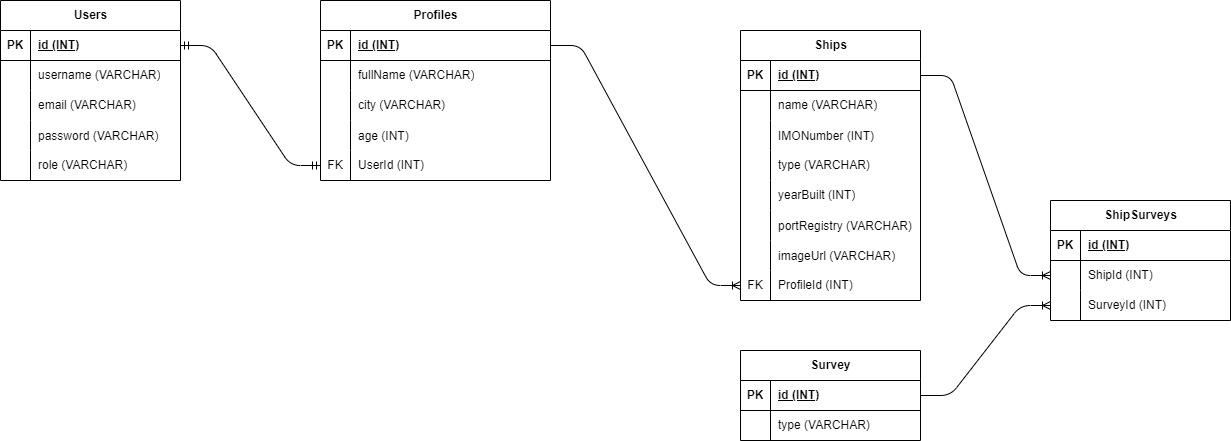

The diagram above was exported from draw.io. Its source (the exported page's mxGraphModel, read from the mxfile embedded in the PNG):
<mxGraphModel dx="505" dy="701" grid="1" gridSize="10" guides="1" tooltips="1" connect="1" arrows="1" fold="1" page="1" pageScale="1" pageWidth="850" pageHeight="1100" math="0" shadow="0">
  <root>
    <mxCell id="0" />
    <mxCell id="1" parent="0" />
    <mxCell id="2" value="Users" style="shape=table;startSize=30;container=1;collapsible=1;childLayout=tableLayout;fixedRows=1;rowLines=0;fontStyle=1;align=center;resizeLast=1;html=1;" parent="1" vertex="1">
      <mxGeometry x="180" y="150" width="180" height="180" as="geometry" />
    </mxCell>
    <mxCell id="3" value="" style="shape=tableRow;horizontal=0;startSize=0;swimlaneHead=0;swimlaneBody=0;fillColor=none;collapsible=0;dropTarget=0;points=[[0,0.5],[1,0.5]];portConstraint=eastwest;top=0;left=0;right=0;bottom=1;" parent="2" vertex="1">
      <mxGeometry y="30" width="180" height="30" as="geometry" />
    </mxCell>
    <mxCell id="4" value="PK" style="shape=partialRectangle;connectable=0;fillColor=none;top=0;left=0;bottom=0;right=0;fontStyle=1;overflow=hidden;whiteSpace=wrap;html=1;" parent="3" vertex="1">
      <mxGeometry width="30" height="30" as="geometry">
        <mxRectangle width="30" height="30" as="alternateBounds" />
      </mxGeometry>
    </mxCell>
    <mxCell id="5" value="id (INT)" style="shape=partialRectangle;connectable=0;fillColor=none;top=0;left=0;bottom=0;right=0;align=left;spacingLeft=6;fontStyle=5;overflow=hidden;whiteSpace=wrap;html=1;" parent="3" vertex="1">
      <mxGeometry x="30" width="150" height="30" as="geometry">
        <mxRectangle width="150" height="30" as="alternateBounds" />
      </mxGeometry>
    </mxCell>
    <mxCell id="6" value="" style="shape=tableRow;horizontal=0;startSize=0;swimlaneHead=0;swimlaneBody=0;fillColor=none;collapsible=0;dropTarget=0;points=[[0,0.5],[1,0.5]];portConstraint=eastwest;top=0;left=0;right=0;bottom=0;" parent="2" vertex="1">
      <mxGeometry y="60" width="180" height="30" as="geometry" />
    </mxCell>
    <mxCell id="7" value="" style="shape=partialRectangle;connectable=0;fillColor=none;top=0;left=0;bottom=0;right=0;editable=1;overflow=hidden;whiteSpace=wrap;html=1;" parent="6" vertex="1">
      <mxGeometry width="30" height="30" as="geometry">
        <mxRectangle width="30" height="30" as="alternateBounds" />
      </mxGeometry>
    </mxCell>
    <mxCell id="8" value="username (VARCHAR)" style="shape=partialRectangle;connectable=0;fillColor=none;top=0;left=0;bottom=0;right=0;align=left;spacingLeft=6;overflow=hidden;whiteSpace=wrap;html=1;" parent="6" vertex="1">
      <mxGeometry x="30" width="150" height="30" as="geometry">
        <mxRectangle width="150" height="30" as="alternateBounds" />
      </mxGeometry>
    </mxCell>
    <mxCell id="9" value="" style="shape=tableRow;horizontal=0;startSize=0;swimlaneHead=0;swimlaneBody=0;fillColor=none;collapsible=0;dropTarget=0;points=[[0,0.5],[1,0.5]];portConstraint=eastwest;top=0;left=0;right=0;bottom=0;" parent="2" vertex="1">
      <mxGeometry y="90" width="180" height="30" as="geometry" />
    </mxCell>
    <mxCell id="10" value="" style="shape=partialRectangle;connectable=0;fillColor=none;top=0;left=0;bottom=0;right=0;editable=1;overflow=hidden;whiteSpace=wrap;html=1;" parent="9" vertex="1">
      <mxGeometry width="30" height="30" as="geometry">
        <mxRectangle width="30" height="30" as="alternateBounds" />
      </mxGeometry>
    </mxCell>
    <mxCell id="11" value="email (VARCHAR)" style="shape=partialRectangle;connectable=0;fillColor=none;top=0;left=0;bottom=0;right=0;align=left;spacingLeft=6;overflow=hidden;whiteSpace=wrap;html=1;" parent="9" vertex="1">
      <mxGeometry x="30" width="150" height="30" as="geometry">
        <mxRectangle width="150" height="30" as="alternateBounds" />
      </mxGeometry>
    </mxCell>
    <mxCell id="78" value="" style="shape=tableRow;horizontal=0;startSize=0;swimlaneHead=0;swimlaneBody=0;fillColor=none;collapsible=0;dropTarget=0;points=[[0,0.5],[1,0.5]];portConstraint=eastwest;top=0;left=0;right=0;bottom=0;" parent="2" vertex="1">
      <mxGeometry y="120" width="180" height="30" as="geometry" />
    </mxCell>
    <mxCell id="79" value="" style="shape=partialRectangle;connectable=0;fillColor=none;top=0;left=0;bottom=0;right=0;editable=1;overflow=hidden;" parent="78" vertex="1">
      <mxGeometry width="30" height="30" as="geometry">
        <mxRectangle width="30" height="30" as="alternateBounds" />
      </mxGeometry>
    </mxCell>
    <mxCell id="80" value="password (VARCHAR)" style="shape=partialRectangle;connectable=0;fillColor=none;top=0;left=0;bottom=0;right=0;align=left;spacingLeft=6;overflow=hidden;" parent="78" vertex="1">
      <mxGeometry x="30" width="150" height="30" as="geometry">
        <mxRectangle width="150" height="30" as="alternateBounds" />
      </mxGeometry>
    </mxCell>
    <mxCell id="12" value="" style="shape=tableRow;horizontal=0;startSize=0;swimlaneHead=0;swimlaneBody=0;fillColor=none;collapsible=0;dropTarget=0;points=[[0,0.5],[1,0.5]];portConstraint=eastwest;top=0;left=0;right=0;bottom=0;" parent="2" vertex="1">
      <mxGeometry y="150" width="180" height="30" as="geometry" />
    </mxCell>
    <mxCell id="13" value="" style="shape=partialRectangle;connectable=0;fillColor=none;top=0;left=0;bottom=0;right=0;editable=1;overflow=hidden;whiteSpace=wrap;html=1;" parent="12" vertex="1">
      <mxGeometry width="30" height="30" as="geometry">
        <mxRectangle width="30" height="30" as="alternateBounds" />
      </mxGeometry>
    </mxCell>
    <mxCell id="14" value="role (VARCHAR)" style="shape=partialRectangle;connectable=0;fillColor=none;top=0;left=0;bottom=0;right=0;align=left;spacingLeft=6;overflow=hidden;whiteSpace=wrap;html=1;" parent="12" vertex="1">
      <mxGeometry x="30" width="150" height="30" as="geometry">
        <mxRectangle width="150" height="30" as="alternateBounds" />
      </mxGeometry>
    </mxCell>
    <mxCell id="15" value="Profiles" style="shape=table;startSize=30;container=1;collapsible=1;childLayout=tableLayout;fixedRows=1;rowLines=0;fontStyle=1;align=center;resizeLast=1;html=1;" parent="1" vertex="1">
      <mxGeometry x="500" y="150" width="230" height="180" as="geometry" />
    </mxCell>
    <mxCell id="16" value="" style="shape=tableRow;horizontal=0;startSize=0;swimlaneHead=0;swimlaneBody=0;fillColor=none;collapsible=0;dropTarget=0;points=[[0,0.5],[1,0.5]];portConstraint=eastwest;top=0;left=0;right=0;bottom=1;" parent="15" vertex="1">
      <mxGeometry y="30" width="230" height="30" as="geometry" />
    </mxCell>
    <mxCell id="17" value="PK" style="shape=partialRectangle;connectable=0;fillColor=none;top=0;left=0;bottom=0;right=0;fontStyle=1;overflow=hidden;whiteSpace=wrap;html=1;" parent="16" vertex="1">
      <mxGeometry width="30" height="30" as="geometry">
        <mxRectangle width="30" height="30" as="alternateBounds" />
      </mxGeometry>
    </mxCell>
    <mxCell id="18" value="id (INT)" style="shape=partialRectangle;connectable=0;fillColor=none;top=0;left=0;bottom=0;right=0;align=left;spacingLeft=6;fontStyle=5;overflow=hidden;whiteSpace=wrap;html=1;" parent="16" vertex="1">
      <mxGeometry x="30" width="200" height="30" as="geometry">
        <mxRectangle width="200" height="30" as="alternateBounds" />
      </mxGeometry>
    </mxCell>
    <mxCell id="19" value="" style="shape=tableRow;horizontal=0;startSize=0;swimlaneHead=0;swimlaneBody=0;fillColor=none;collapsible=0;dropTarget=0;points=[[0,0.5],[1,0.5]];portConstraint=eastwest;top=0;left=0;right=0;bottom=0;" parent="15" vertex="1">
      <mxGeometry y="60" width="230" height="30" as="geometry" />
    </mxCell>
    <mxCell id="20" value="" style="shape=partialRectangle;connectable=0;fillColor=none;top=0;left=0;bottom=0;right=0;editable=1;overflow=hidden;whiteSpace=wrap;html=1;" parent="19" vertex="1">
      <mxGeometry width="30" height="30" as="geometry">
        <mxRectangle width="30" height="30" as="alternateBounds" />
      </mxGeometry>
    </mxCell>
    <mxCell id="21" value="fullName (VARCHAR)" style="shape=partialRectangle;connectable=0;fillColor=none;top=0;left=0;bottom=0;right=0;align=left;spacingLeft=6;overflow=hidden;whiteSpace=wrap;html=1;" parent="19" vertex="1">
      <mxGeometry x="30" width="200" height="30" as="geometry">
        <mxRectangle width="200" height="30" as="alternateBounds" />
      </mxGeometry>
    </mxCell>
    <mxCell id="22" value="" style="shape=tableRow;horizontal=0;startSize=0;swimlaneHead=0;swimlaneBody=0;fillColor=none;collapsible=0;dropTarget=0;points=[[0,0.5],[1,0.5]];portConstraint=eastwest;top=0;left=0;right=0;bottom=0;" parent="15" vertex="1">
      <mxGeometry y="90" width="230" height="30" as="geometry" />
    </mxCell>
    <mxCell id="23" value="" style="shape=partialRectangle;connectable=0;fillColor=none;top=0;left=0;bottom=0;right=0;editable=1;overflow=hidden;whiteSpace=wrap;html=1;" parent="22" vertex="1">
      <mxGeometry width="30" height="30" as="geometry">
        <mxRectangle width="30" height="30" as="alternateBounds" />
      </mxGeometry>
    </mxCell>
    <mxCell id="24" value="city (VARCHAR)" style="shape=partialRectangle;connectable=0;fillColor=none;top=0;left=0;bottom=0;right=0;align=left;spacingLeft=6;overflow=hidden;whiteSpace=wrap;html=1;" parent="22" vertex="1">
      <mxGeometry x="30" width="200" height="30" as="geometry">
        <mxRectangle width="200" height="30" as="alternateBounds" />
      </mxGeometry>
    </mxCell>
    <mxCell id="104" value="" style="shape=tableRow;horizontal=0;startSize=0;swimlaneHead=0;swimlaneBody=0;fillColor=none;collapsible=0;dropTarget=0;points=[[0,0.5],[1,0.5]];portConstraint=eastwest;top=0;left=0;right=0;bottom=0;" parent="15" vertex="1">
      <mxGeometry y="120" width="230" height="30" as="geometry" />
    </mxCell>
    <mxCell id="105" value="" style="shape=partialRectangle;connectable=0;fillColor=none;top=0;left=0;bottom=0;right=0;editable=1;overflow=hidden;" parent="104" vertex="1">
      <mxGeometry width="30" height="30" as="geometry">
        <mxRectangle width="30" height="30" as="alternateBounds" />
      </mxGeometry>
    </mxCell>
    <mxCell id="106" value="age (INT)" style="shape=partialRectangle;connectable=0;fillColor=none;top=0;left=0;bottom=0;right=0;align=left;spacingLeft=6;overflow=hidden;" parent="104" vertex="1">
      <mxGeometry x="30" width="200" height="30" as="geometry">
        <mxRectangle width="200" height="30" as="alternateBounds" />
      </mxGeometry>
    </mxCell>
    <mxCell id="25" value="" style="shape=tableRow;horizontal=0;startSize=0;swimlaneHead=0;swimlaneBody=0;fillColor=none;collapsible=0;dropTarget=0;points=[[0,0.5],[1,0.5]];portConstraint=eastwest;top=0;left=0;right=0;bottom=0;" parent="15" vertex="1">
      <mxGeometry y="150" width="230" height="30" as="geometry" />
    </mxCell>
    <mxCell id="26" value="FK" style="shape=partialRectangle;connectable=0;fillColor=none;top=0;left=0;bottom=0;right=0;editable=1;overflow=hidden;whiteSpace=wrap;html=1;" parent="25" vertex="1">
      <mxGeometry width="30" height="30" as="geometry">
        <mxRectangle width="30" height="30" as="alternateBounds" />
      </mxGeometry>
    </mxCell>
    <mxCell id="27" value="UserId (INT)" style="shape=partialRectangle;connectable=0;fillColor=none;top=0;left=0;bottom=0;right=0;align=left;spacingLeft=6;overflow=hidden;whiteSpace=wrap;html=1;" parent="25" vertex="1">
      <mxGeometry x="30" width="200" height="30" as="geometry">
        <mxRectangle width="200" height="30" as="alternateBounds" />
      </mxGeometry>
    </mxCell>
    <mxCell id="29" value="" style="edgeStyle=entityRelationEdgeStyle;fontSize=12;html=1;endArrow=ERmandOne;startArrow=ERmandOne;entryX=0;entryY=0.5;entryDx=0;entryDy=0;exitX=1;exitY=0.5;exitDx=0;exitDy=0;" parent="1" source="3" target="25" edge="1">
      <mxGeometry width="100" height="100" relative="1" as="geometry">
        <mxPoint x="370" y="300" as="sourcePoint" />
        <mxPoint x="470" y="200" as="targetPoint" />
      </mxGeometry>
    </mxCell>
    <mxCell id="30" value="Ships" style="shape=table;startSize=30;container=1;collapsible=1;childLayout=tableLayout;fixedRows=1;rowLines=0;fontStyle=1;align=center;resizeLast=1;html=1;" parent="1" vertex="1">
      <mxGeometry x="920" y="180" width="180" height="270" as="geometry" />
    </mxCell>
    <mxCell id="31" value="" style="shape=tableRow;horizontal=0;startSize=0;swimlaneHead=0;swimlaneBody=0;fillColor=none;collapsible=0;dropTarget=0;points=[[0,0.5],[1,0.5]];portConstraint=eastwest;top=0;left=0;right=0;bottom=1;" parent="30" vertex="1">
      <mxGeometry y="30" width="180" height="30" as="geometry" />
    </mxCell>
    <mxCell id="32" value="PK" style="shape=partialRectangle;connectable=0;fillColor=none;top=0;left=0;bottom=0;right=0;fontStyle=1;overflow=hidden;whiteSpace=wrap;html=1;" parent="31" vertex="1">
      <mxGeometry width="30" height="30" as="geometry">
        <mxRectangle width="30" height="30" as="alternateBounds" />
      </mxGeometry>
    </mxCell>
    <mxCell id="33" value="id (INT)" style="shape=partialRectangle;connectable=0;fillColor=none;top=0;left=0;bottom=0;right=0;align=left;spacingLeft=6;fontStyle=5;overflow=hidden;whiteSpace=wrap;html=1;" parent="31" vertex="1">
      <mxGeometry x="30" width="150" height="30" as="geometry">
        <mxRectangle width="150" height="30" as="alternateBounds" />
      </mxGeometry>
    </mxCell>
    <mxCell id="34" value="" style="shape=tableRow;horizontal=0;startSize=0;swimlaneHead=0;swimlaneBody=0;fillColor=none;collapsible=0;dropTarget=0;points=[[0,0.5],[1,0.5]];portConstraint=eastwest;top=0;left=0;right=0;bottom=0;" parent="30" vertex="1">
      <mxGeometry y="60" width="180" height="30" as="geometry" />
    </mxCell>
    <mxCell id="35" value="" style="shape=partialRectangle;connectable=0;fillColor=none;top=0;left=0;bottom=0;right=0;editable=1;overflow=hidden;whiteSpace=wrap;html=1;" parent="34" vertex="1">
      <mxGeometry width="30" height="30" as="geometry">
        <mxRectangle width="30" height="30" as="alternateBounds" />
      </mxGeometry>
    </mxCell>
    <mxCell id="36" value="name (VARCHAR)" style="shape=partialRectangle;connectable=0;fillColor=none;top=0;left=0;bottom=0;right=0;align=left;spacingLeft=6;overflow=hidden;whiteSpace=wrap;html=1;" parent="34" vertex="1">
      <mxGeometry x="30" width="150" height="30" as="geometry">
        <mxRectangle width="150" height="30" as="alternateBounds" />
      </mxGeometry>
    </mxCell>
    <mxCell id="107" value="" style="shape=tableRow;horizontal=0;startSize=0;swimlaneHead=0;swimlaneBody=0;fillColor=none;collapsible=0;dropTarget=0;points=[[0,0.5],[1,0.5]];portConstraint=eastwest;top=0;left=0;right=0;bottom=0;" parent="30" vertex="1">
      <mxGeometry y="90" width="180" height="30" as="geometry" />
    </mxCell>
    <mxCell id="108" value="" style="shape=partialRectangle;connectable=0;fillColor=none;top=0;left=0;bottom=0;right=0;editable=1;overflow=hidden;" parent="107" vertex="1">
      <mxGeometry width="30" height="30" as="geometry">
        <mxRectangle width="30" height="30" as="alternateBounds" />
      </mxGeometry>
    </mxCell>
    <mxCell id="109" value="IMONumber (INT)" style="shape=partialRectangle;connectable=0;fillColor=none;top=0;left=0;bottom=0;right=0;align=left;spacingLeft=6;overflow=hidden;" parent="107" vertex="1">
      <mxGeometry x="30" width="150" height="30" as="geometry">
        <mxRectangle width="150" height="30" as="alternateBounds" />
      </mxGeometry>
    </mxCell>
    <mxCell id="37" value="" style="shape=tableRow;horizontal=0;startSize=0;swimlaneHead=0;swimlaneBody=0;fillColor=none;collapsible=0;dropTarget=0;points=[[0,0.5],[1,0.5]];portConstraint=eastwest;top=0;left=0;right=0;bottom=0;" parent="30" vertex="1">
      <mxGeometry y="120" width="180" height="30" as="geometry" />
    </mxCell>
    <mxCell id="38" value="" style="shape=partialRectangle;connectable=0;fillColor=none;top=0;left=0;bottom=0;right=0;editable=1;overflow=hidden;whiteSpace=wrap;html=1;" parent="37" vertex="1">
      <mxGeometry width="30" height="30" as="geometry">
        <mxRectangle width="30" height="30" as="alternateBounds" />
      </mxGeometry>
    </mxCell>
    <mxCell id="39" value="type (VARCHAR)" style="shape=partialRectangle;connectable=0;fillColor=none;top=0;left=0;bottom=0;right=0;align=left;spacingLeft=6;overflow=hidden;whiteSpace=wrap;html=1;" parent="37" vertex="1">
      <mxGeometry x="30" width="150" height="30" as="geometry">
        <mxRectangle width="150" height="30" as="alternateBounds" />
      </mxGeometry>
    </mxCell>
    <mxCell id="40" value="" style="shape=tableRow;horizontal=0;startSize=0;swimlaneHead=0;swimlaneBody=0;fillColor=none;collapsible=0;dropTarget=0;points=[[0,0.5],[1,0.5]];portConstraint=eastwest;top=0;left=0;right=0;bottom=0;" parent="30" vertex="1">
      <mxGeometry y="150" width="180" height="30" as="geometry" />
    </mxCell>
    <mxCell id="41" value="" style="shape=partialRectangle;connectable=0;fillColor=none;top=0;left=0;bottom=0;right=0;editable=1;overflow=hidden;whiteSpace=wrap;html=1;" parent="40" vertex="1">
      <mxGeometry width="30" height="30" as="geometry">
        <mxRectangle width="30" height="30" as="alternateBounds" />
      </mxGeometry>
    </mxCell>
    <mxCell id="42" value="yearBuilt (INT)" style="shape=partialRectangle;connectable=0;fillColor=none;top=0;left=0;bottom=0;right=0;align=left;spacingLeft=6;overflow=hidden;whiteSpace=wrap;html=1;" parent="40" vertex="1">
      <mxGeometry x="30" width="150" height="30" as="geometry">
        <mxRectangle width="150" height="30" as="alternateBounds" />
      </mxGeometry>
    </mxCell>
    <mxCell id="101" value="" style="shape=tableRow;horizontal=0;startSize=0;swimlaneHead=0;swimlaneBody=0;fillColor=none;collapsible=0;dropTarget=0;points=[[0,0.5],[1,0.5]];portConstraint=eastwest;top=0;left=0;right=0;bottom=0;" parent="30" vertex="1">
      <mxGeometry y="180" width="180" height="30" as="geometry" />
    </mxCell>
    <mxCell id="102" value="" style="shape=partialRectangle;connectable=0;fillColor=none;top=0;left=0;bottom=0;right=0;editable=1;overflow=hidden;" parent="101" vertex="1">
      <mxGeometry width="30" height="30" as="geometry">
        <mxRectangle width="30" height="30" as="alternateBounds" />
      </mxGeometry>
    </mxCell>
    <mxCell id="103" value="portRegistry (VARCHAR)" style="shape=partialRectangle;connectable=0;fillColor=none;top=0;left=0;bottom=0;right=0;align=left;spacingLeft=6;overflow=hidden;" parent="101" vertex="1">
      <mxGeometry x="30" width="150" height="30" as="geometry">
        <mxRectangle width="150" height="30" as="alternateBounds" />
      </mxGeometry>
    </mxCell>
    <mxCell id="123" value="" style="shape=tableRow;horizontal=0;startSize=0;swimlaneHead=0;swimlaneBody=0;fillColor=none;collapsible=0;dropTarget=0;points=[[0,0.5],[1,0.5]];portConstraint=eastwest;top=0;left=0;right=0;bottom=0;" parent="30" vertex="1">
      <mxGeometry y="210" width="180" height="30" as="geometry" />
    </mxCell>
    <mxCell id="124" value="" style="shape=partialRectangle;connectable=0;fillColor=none;top=0;left=0;bottom=0;right=0;editable=1;overflow=hidden;" parent="123" vertex="1">
      <mxGeometry width="30" height="30" as="geometry">
        <mxRectangle width="30" height="30" as="alternateBounds" />
      </mxGeometry>
    </mxCell>
    <mxCell id="125" value="imageUrl (VARCHAR)" style="shape=partialRectangle;connectable=0;fillColor=none;top=0;left=0;bottom=0;right=0;align=left;spacingLeft=6;overflow=hidden;" parent="123" vertex="1">
      <mxGeometry x="30" width="150" height="30" as="geometry">
        <mxRectangle width="150" height="30" as="alternateBounds" />
      </mxGeometry>
    </mxCell>
    <mxCell id="69" value="" style="shape=tableRow;horizontal=0;startSize=0;swimlaneHead=0;swimlaneBody=0;fillColor=none;collapsible=0;dropTarget=0;points=[[0,0.5],[1,0.5]];portConstraint=eastwest;top=0;left=0;right=0;bottom=0;" parent="30" vertex="1">
      <mxGeometry y="240" width="180" height="30" as="geometry" />
    </mxCell>
    <mxCell id="70" value="FK" style="shape=partialRectangle;connectable=0;fillColor=none;top=0;left=0;bottom=0;right=0;fontStyle=0;overflow=hidden;whiteSpace=wrap;html=1;" parent="69" vertex="1">
      <mxGeometry width="30" height="30" as="geometry">
        <mxRectangle width="30" height="30" as="alternateBounds" />
      </mxGeometry>
    </mxCell>
    <mxCell id="71" value="ProfileId (INT)" style="shape=partialRectangle;connectable=0;fillColor=none;top=0;left=0;bottom=0;right=0;align=left;spacingLeft=6;fontStyle=0;overflow=hidden;whiteSpace=wrap;html=1;" parent="69" vertex="1">
      <mxGeometry x="30" width="150" height="30" as="geometry">
        <mxRectangle width="150" height="30" as="alternateBounds" />
      </mxGeometry>
    </mxCell>
    <mxCell id="43" value="ShipSurveys" style="shape=table;startSize=30;container=1;collapsible=1;childLayout=tableLayout;fixedRows=1;rowLines=0;fontStyle=1;align=center;resizeLast=1;html=1;" parent="1" vertex="1">
      <mxGeometry x="1230" y="350" width="180" height="120" as="geometry" />
    </mxCell>
    <mxCell id="44" value="" style="shape=tableRow;horizontal=0;startSize=0;swimlaneHead=0;swimlaneBody=0;fillColor=none;collapsible=0;dropTarget=0;points=[[0,0.5],[1,0.5]];portConstraint=eastwest;top=0;left=0;right=0;bottom=1;" parent="43" vertex="1">
      <mxGeometry y="30" width="180" height="30" as="geometry" />
    </mxCell>
    <mxCell id="45" value="PK" style="shape=partialRectangle;connectable=0;fillColor=none;top=0;left=0;bottom=0;right=0;fontStyle=1;overflow=hidden;whiteSpace=wrap;html=1;" parent="44" vertex="1">
      <mxGeometry width="30" height="30" as="geometry">
        <mxRectangle width="30" height="30" as="alternateBounds" />
      </mxGeometry>
    </mxCell>
    <mxCell id="46" value="id (INT)" style="shape=partialRectangle;connectable=0;fillColor=none;top=0;left=0;bottom=0;right=0;align=left;spacingLeft=6;fontStyle=5;overflow=hidden;whiteSpace=wrap;html=1;" parent="44" vertex="1">
      <mxGeometry x="30" width="150" height="30" as="geometry">
        <mxRectangle width="150" height="30" as="alternateBounds" />
      </mxGeometry>
    </mxCell>
    <mxCell id="47" value="" style="shape=tableRow;horizontal=0;startSize=0;swimlaneHead=0;swimlaneBody=0;fillColor=none;collapsible=0;dropTarget=0;points=[[0,0.5],[1,0.5]];portConstraint=eastwest;top=0;left=0;right=0;bottom=0;" parent="43" vertex="1">
      <mxGeometry y="60" width="180" height="30" as="geometry" />
    </mxCell>
    <mxCell id="48" value="" style="shape=partialRectangle;connectable=0;fillColor=none;top=0;left=0;bottom=0;right=0;editable=1;overflow=hidden;whiteSpace=wrap;html=1;" parent="47" vertex="1">
      <mxGeometry width="30" height="30" as="geometry">
        <mxRectangle width="30" height="30" as="alternateBounds" />
      </mxGeometry>
    </mxCell>
    <mxCell id="49" value="ShipId (INT)" style="shape=partialRectangle;connectable=0;fillColor=none;top=0;left=0;bottom=0;right=0;align=left;spacingLeft=6;overflow=hidden;whiteSpace=wrap;html=1;" parent="47" vertex="1">
      <mxGeometry x="30" width="150" height="30" as="geometry">
        <mxRectangle width="150" height="30" as="alternateBounds" />
      </mxGeometry>
    </mxCell>
    <mxCell id="50" value="" style="shape=tableRow;horizontal=0;startSize=0;swimlaneHead=0;swimlaneBody=0;fillColor=none;collapsible=0;dropTarget=0;points=[[0,0.5],[1,0.5]];portConstraint=eastwest;top=0;left=0;right=0;bottom=0;" parent="43" vertex="1">
      <mxGeometry y="90" width="180" height="30" as="geometry" />
    </mxCell>
    <mxCell id="51" value="" style="shape=partialRectangle;connectable=0;fillColor=none;top=0;left=0;bottom=0;right=0;editable=1;overflow=hidden;whiteSpace=wrap;html=1;" parent="50" vertex="1">
      <mxGeometry width="30" height="30" as="geometry">
        <mxRectangle width="30" height="30" as="alternateBounds" />
      </mxGeometry>
    </mxCell>
    <mxCell id="52" value="SurveyId (INT)" style="shape=partialRectangle;connectable=0;fillColor=none;top=0;left=0;bottom=0;right=0;align=left;spacingLeft=6;overflow=hidden;whiteSpace=wrap;html=1;" parent="50" vertex="1">
      <mxGeometry x="30" width="150" height="30" as="geometry">
        <mxRectangle width="150" height="30" as="alternateBounds" />
      </mxGeometry>
    </mxCell>
    <mxCell id="72" value="" style="edgeStyle=entityRelationEdgeStyle;fontSize=12;html=1;endArrow=ERoneToMany;" parent="1" source="16" target="69" edge="1">
      <mxGeometry width="100" height="100" relative="1" as="geometry">
        <mxPoint x="760" y="280" as="sourcePoint" />
        <mxPoint x="860" y="180" as="targetPoint" />
      </mxGeometry>
    </mxCell>
    <mxCell id="73" value="" style="edgeStyle=entityRelationEdgeStyle;fontSize=12;html=1;endArrow=ERoneToMany;exitX=1;exitY=0.5;exitDx=0;exitDy=0;entryX=0;entryY=0.5;entryDx=0;entryDy=0;" parent="1" source="31" target="47" edge="1">
      <mxGeometry width="100" height="100" relative="1" as="geometry">
        <mxPoint x="760" y="460" as="sourcePoint" />
        <mxPoint x="860" y="360" as="targetPoint" />
      </mxGeometry>
    </mxCell>
    <mxCell id="74" value="" style="edgeStyle=entityRelationEdgeStyle;fontSize=12;html=1;endArrow=ERoneToMany;entryX=0;entryY=0.5;entryDx=0;entryDy=0;exitX=1;exitY=0.5;exitDx=0;exitDy=0;" parent="1" source="82" target="50" edge="1">
      <mxGeometry width="100" height="100" relative="1" as="geometry">
        <mxPoint x="1175" y="600" as="sourcePoint" />
        <mxPoint x="1275" y="500" as="targetPoint" />
        <Array as="points">
          <mxPoint x="1245" y="550" />
        </Array>
      </mxGeometry>
    </mxCell>
    <mxCell id="81" value="Survey" style="shape=table;startSize=30;container=1;collapsible=1;childLayout=tableLayout;fixedRows=1;rowLines=0;fontStyle=1;align=center;resizeLast=1;html=1;" parent="1" vertex="1">
      <mxGeometry x="920" y="500" width="180" height="90" as="geometry" />
    </mxCell>
    <mxCell id="82" value="" style="shape=tableRow;horizontal=0;startSize=0;swimlaneHead=0;swimlaneBody=0;fillColor=none;collapsible=0;dropTarget=0;points=[[0,0.5],[1,0.5]];portConstraint=eastwest;top=0;left=0;right=0;bottom=1;" parent="81" vertex="1">
      <mxGeometry y="30" width="180" height="30" as="geometry" />
    </mxCell>
    <mxCell id="83" value="PK" style="shape=partialRectangle;connectable=0;fillColor=none;top=0;left=0;bottom=0;right=0;fontStyle=1;overflow=hidden;whiteSpace=wrap;html=1;" parent="82" vertex="1">
      <mxGeometry width="30" height="30" as="geometry">
        <mxRectangle width="30" height="30" as="alternateBounds" />
      </mxGeometry>
    </mxCell>
    <mxCell id="84" value="id (INT)" style="shape=partialRectangle;connectable=0;fillColor=none;top=0;left=0;bottom=0;right=0;align=left;spacingLeft=6;fontStyle=5;overflow=hidden;whiteSpace=wrap;html=1;" parent="82" vertex="1">
      <mxGeometry x="30" width="150" height="30" as="geometry">
        <mxRectangle width="150" height="30" as="alternateBounds" />
      </mxGeometry>
    </mxCell>
    <mxCell id="85" value="" style="shape=tableRow;horizontal=0;startSize=0;swimlaneHead=0;swimlaneBody=0;fillColor=none;collapsible=0;dropTarget=0;points=[[0,0.5],[1,0.5]];portConstraint=eastwest;top=0;left=0;right=0;bottom=0;" parent="81" vertex="1">
      <mxGeometry y="60" width="180" height="30" as="geometry" />
    </mxCell>
    <mxCell id="86" value="" style="shape=partialRectangle;connectable=0;fillColor=none;top=0;left=0;bottom=0;right=0;editable=1;overflow=hidden;whiteSpace=wrap;html=1;" parent="85" vertex="1">
      <mxGeometry width="30" height="30" as="geometry">
        <mxRectangle width="30" height="30" as="alternateBounds" />
      </mxGeometry>
    </mxCell>
    <mxCell id="87" value="type (VARCHAR)" style="shape=partialRectangle;connectable=0;fillColor=none;top=0;left=0;bottom=0;right=0;align=left;spacingLeft=6;overflow=hidden;whiteSpace=wrap;html=1;" parent="85" vertex="1">
      <mxGeometry x="30" width="150" height="30" as="geometry">
        <mxRectangle width="150" height="30" as="alternateBounds" />
      </mxGeometry>
    </mxCell>
  </root>
</mxGraphModel>